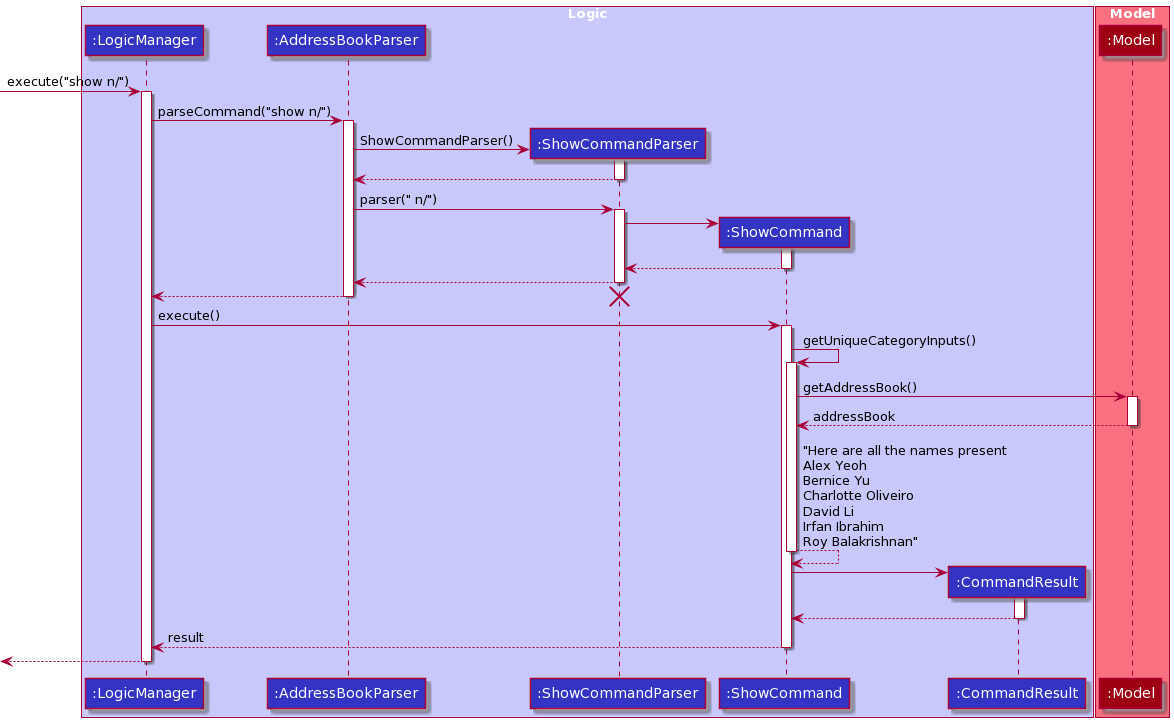

The diagram above was rendered by PlantUML. Its source (embedded in the PNG):
@startuml
skinparam defaultFontColor #White
skinparam arrowFontColor #Black

box "Logic" #C8C8FA

participant ":LogicManager" #3333C4
participant ":AddressBookParser" #3333C4
participant ":ShowCommandParser" #3333C4
participant ":ShowCommand" #3333C4
participant ":CommandResult" #3333C4

-> ":LogicManager" ++: execute("show n/")
":LogicManager" -> ":AddressBookParser" ++ : parseCommand("show n/")
":AddressBookParser" -> ":ShowCommandParser" ** : ShowCommandParser()
activate ":ShowCommandParser"
":ShowCommandParser" --> ":AddressBookParser" -- :
":AddressBookParser" -> ":ShowCommandParser" ++ : parser(" n/")

":ShowCommandParser" -> ":ShowCommand" ** :
activate ":ShowCommand"
":ShowCommand" --> ":ShowCommandParser" --:
":ShowCommandParser" --> ":AddressBookParser" --:

":AddressBookParser" --> ":LogicManager" -- :
destroy ":ShowCommandParser"

":LogicManager" -> ":ShowCommand" ++ : execute()

":ShowCommand" -> ":ShowCommand" ++ : getUniqueCategoryInputs()

end box

box "Model" #F97181

participant ":Model" #9D0012

":ShowCommand" -> ":Model" ++ : getAddressBook()
":Model" --> ":ShowCommand" --: addressBook

":ShowCommand" --> ":ShowCommand" -- : "Here are all the names present\nAlex Yeoh\nBernice Yu\nCharlotte Oliveiro\nDavid Li\nIrfan Ibrahim\nRoy Balakrishnan"

":ShowCommand" -> ":CommandResult" ** :
activate ":CommandResult"
":CommandResult" --> ":ShowCommand" -- :

":ShowCommand" --> ":LogicManager" -- : result

return


end box
@enduml